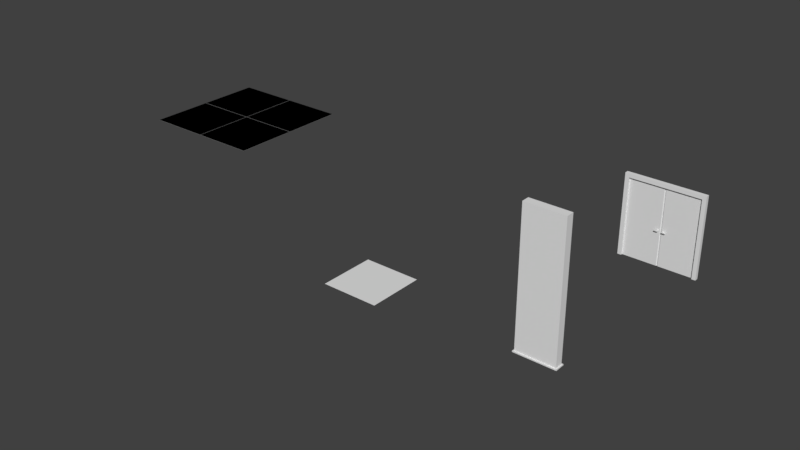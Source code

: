 # Source: Gallery.blend  (saved by Blender 2.79.0; exported with 4.5.12 LTS)
import bpy
from mathutils import Matrix  # noqa: F401  (used for matrix-valued properties, if any)

bpy.ops.wm.read_factory_settings(use_empty=True)
scene = bpy.context.scene
scene.name = 'Scene'

# ---- collections
col_collection_1 = bpy.data.collections.new('Collection 1'); scene.collection.children.link(col_collection_1)

# ---- materials (node trees are filled in below, after node groups)
mat_material = bpy.data.materials.new('Material')
mat_material.alpha_threshold = 0.0
mat_material.use_transparent_shadow = False
mat_material.roughness = 0.5
mat_material_001 = bpy.data.materials.new('Material.001')
mat_material_001.alpha_threshold = 0.0
mat_material_001.use_transparent_shadow = False
mat_material_001.roughness = 0.5
mat_material_002 = bpy.data.materials.new('Material.002')
mat_material_002.alpha_threshold = 0.0
mat_material_002.use_transparent_shadow = False
mat_material_002.roughness = 0.5
mat_light = bpy.data.materials.new('Light')
mat_light.alpha_threshold = 0.0
mat_light.use_transparent_shadow = False
mat_light.roughness = 0.5
mat_main = bpy.data.materials.new('Main')
mat_main.alpha_threshold = 0.0
mat_main.use_transparent_shadow = False
mat_main.diffuse_color = (0.2019, 0.2019, 0.2019, 1.0)
mat_main.roughness = 0.5
mat_dark = bpy.data.materials.new('Dark')
mat_dark.alpha_threshold = 0.0
mat_dark.use_transparent_shadow = False
mat_dark.diffuse_color = (0.0, 0.0, 0.0, 1.0)
mat_dark.roughness = 0.5

# ---- material node trees

# ---- world
world_world = bpy.data.worlds.new('World'); scene.world = world_world
world_world.color = (0.05088, 0.05088, 0.05088)
world_world.use_sun_shadow = False
world_world.sun_shadow_jitter_overblur = 0.0
world_world.cycles.sampling_method = 'MANUAL'

# ---- meshes
me_cube = bpy.data.meshes.new('Cube')
me_cube.from_pydata([(0.9, -7.55e-09, 0.1), (0.9, 2.0, 0.1), (0.9, 1.998e-16, 1.998e-16), (0.9, 2.0, 1.51e-07), (1.0, -7.55e-09, 0.1), (1.0, 2.1, 0.1), (1.0, 2.22e-16, 2.22e-16), (1.0, 2.1, 1.585e-07), (-0.9, 2.0, 0.1), (-0.9, 2.0, 1.51e-07), (-1.0, 2.1, 0.1), (-1.0, 2.1, 1.585e-07), (-0.9, -7.55e-09, 0.1), (-0.9, -1.998e-16, -1.998e-16), (-1.0, -1.044e-07, 0.1), (-1.0, -9.686e-08, -7.535e-15), (-0.9, 2.0, 0.05), (-0.9, -3.775e-09, 0.05), (-0.02, 2.0, 0.05), (-0.02, -3.775e-09, 0.05), (5.96e-08, 2.0, 0.03), (5.96e-08, -2.265e-09, 0.03), (0.02, 2.0, 0.05), (0.02, -3.775e-09, 0.05), (0.9, 2.0, 0.05), (0.9, -3.775e-09, 0.05), (0.05, 0.89, 0.11), (0.05, 0.92, 0.11), (0.05, 0.89, 0.08), (0.05, 0.92, 0.08), (0.08, 0.89, 0.11), (0.08, 0.92, 0.11), (0.08, 0.89, 0.08), (0.08, 0.92, 0.08), (0.14, 0.91, 0.08), (0.14, 0.89, 0.08), (0.14, 0.91, 0.11), (0.14, 0.89, 0.11), (0.05, 0.9, 0.08), (0.05, 0.91, 0.08), (0.05, 0.9, 0.05), (0.05, 0.91, 0.05), (0.08, 0.9, 0.08), (0.08, 0.91, 0.08), (0.08, 0.9, 0.05), (0.08, 0.91, 0.05), (0.06, 0.89, 0.08), (0.06, 0.89, 0.05), (0.07, 0.89, 0.08), (0.07, 0.89, 0.05), (0.06, 0.92, 0.08), (0.06, 0.92, 0.05), (0.07, 0.92, 0.08), (0.07, 0.92, 0.05), (-0.05, 0.89, 0.11), (-0.05, 0.92, 0.11), (-0.05, 0.89, 0.08), (-0.05, 0.92, 0.08), (-0.08, 0.89, 0.11), (-0.08, 0.92, 0.11), (-0.08, 0.89, 0.08), (-0.08, 0.92, 0.08), (-0.14, 0.91, 0.08), (-0.14, 0.89, 0.08), (-0.14, 0.91, 0.11), (-0.14, 0.89, 0.11), (-0.05, 0.9, 0.08), (-0.05, 0.91, 0.08), (-0.05, 0.9, 0.05), (-0.05, 0.91, 0.05), (-0.08, 0.9, 0.08), (-0.08, 0.91, 0.08), (-0.08, 0.9, 0.05), (-0.08, 0.91, 0.05), (-0.06, 0.89, 0.08), (-0.06, 0.89, 0.05), (-0.07, 0.89, 0.08), (-0.07, 0.89, 0.05), (-0.06, 0.92, 0.08), (-0.06, 0.92, 0.05), (-0.07, 0.92, 0.08), (-0.07, 0.92, 0.05)], [], [(0, 1, 3, 2), (6, 7, 5, 4), (4, 5, 1, 0), (10, 11, 15, 14), (5, 7, 11, 10), (3, 1, 8, 9), (1, 5, 10, 8), (9, 8, 12, 13), (8, 10, 14, 12), (17, 19, 18, 16), (19, 21, 20, 18), (21, 23, 22, 20), (23, 25, 24, 22), (26, 27, 29, 28), (28, 29, 33, 32), (32, 33, 34, 35), (30, 31, 27, 26), (31, 30, 37, 36), (33, 31, 36, 34), (30, 32, 35, 37), (35, 34, 36, 37), (27, 31, 33, 29), (28, 32, 30, 26), (38, 39, 41, 40), (40, 41, 45, 44), (44, 45, 43, 42), (42, 43, 39, 38), (40, 44, 49, 47), (41, 39, 50, 51), (47, 49, 48, 46), (38, 40, 47, 46), (44, 42, 48, 49), (42, 38, 46, 48), (53, 51, 50, 52), (39, 43, 52, 50), (45, 41, 51, 53), (43, 45, 53, 52), (54, 56, 57, 55), (56, 60, 61, 57), (60, 63, 62, 61), (58, 54, 55, 59), (59, 64, 65, 58), (61, 62, 64, 59), (58, 65, 63, 60), (63, 65, 64, 62), (55, 57, 61, 59), (56, 54, 58, 60), (66, 68, 69, 67), (68, 72, 73, 69), (72, 70, 71, 73), (70, 66, 67, 71), (68, 75, 77, 72), (69, 79, 78, 67), (75, 74, 76, 77), (66, 74, 75, 68), (72, 77, 76, 70), (70, 76, 74, 66), (81, 80, 78, 79), (67, 78, 80, 71), (73, 81, 79, 69), (71, 80, 81, 73)])
me_cube.polygons.foreach_set('material_index', [1, 1, 1, 1, 1, 1, 1, 1, 1, 0, 0, 0, 0, 2, 2, 2, 2, 2, 2, 2, 2, 2, 2, 2, 2, 2, 2, 2, 2, 2, 2, 2, 2, 2, 2, 2, 2, 2, 2, 2, 2, 2, 2, 2, 2, 2, 2, 2, 2, 2, 2, 2, 2, 2, 2, 2, 2, 2, 2, 2, 2])
_uv = me_cube.uv_layers.new(name='UVMap')
_uv.uv.foreach_set('vector', [0.9758, 0.01178, 0.6816, 0.2794, 0.674, 0.2598, 0.9653, 9.32e-05, 0.9999, 0.03781, 0.6963, 0.3196, 0.689, 0.2967, 0.9865, 0.02335, 0.9865, 0.02335, 0.689, 0.2967, 0.6816, 0.2794, 0.9758, 0.01178, 0.3226, 0.2992, 0.3149, 0.3183, 9.32e-05, 0.03927, 0.01338, 0.02427, 0.689, 0.2967, 0.6963, 0.3196, 0.3149, 0.3183, 0.3226, 0.2992, 0.674, 0.2598, 0.6816, 0.2794, 0.3306, 0.2759, 0.3378, 0.2585, 0.6816, 0.2794, 0.689, 0.2967, 0.3226, 0.2992, 0.3306, 0.2759, 0.3378, 0.2585, 0.3306, 0.2759, 0.02395, 0.01224, 0.03438, 9.335e-05, 0.3306, 0.2759, 0.3226, 0.2992, 0.01338, 0.02427, 0.02395, 0.01224, 9.32e-05, 0.6706, 9.32e-05, 0.5019, 0.3835, 0.5019, 0.3835, 0.6706, 9.32e-05, 0.5019, 0.0001154, 0.4952, 0.3836, 0.4952, 0.3835, 0.5019, 0.0001154, 0.4952, 0.0001375, 0.4885, 0.3836, 0.4885, 0.3836, 0.4952, 0.0001375, 0.4885, 0.0001375, 0.3198, 0.3836, 0.3198, 0.3836, 0.4885, 0.0, 0.0, 1.0, 0.0, 1.0, 1.0, 0.0, 1.0, 0.0, 0.0, 1.0, 0.0, 1.0, 1.0, 0.0, 1.0, 0.0, 0.0, 1.0, 0.0, 1.0, 1.0, 0.0, 1.0, 0.0, 0.0, 1.0, 0.0, 1.0, 1.0, 0.0, 1.0, 0.0, 0.0, 1.0, 0.0, 1.0, 1.0, 0.0, 1.0, 0.0, 0.0, 1.0, 0.0, 1.0, 1.0, 0.0, 1.0, 0.0, 0.0, 1.0, 0.0, 1.0, 1.0, 0.0, 1.0, 0.0, 0.0, 1.0, 0.0, 1.0, 1.0, 0.0, 1.0, 0.0, 0.0, 1.0, 0.0, 1.0, 1.0, 0.0, 1.0, 0.0, 0.0, 1.0, 0.0, 1.0, 1.0, 0.0, 1.0, 0.0, 0.0, 1.0, 0.0, 1.0, 1.0, 0.0, 1.0, 0.0, 0.0, 1.0, 0.0, 1.0, 1.0, 0.0, 1.0, 0.0, 0.0, 1.0, 0.0, 1.0, 1.0, 0.0, 1.0, 0.0, 0.0, 1.0, 0.0, 1.0, 1.0, 0.0, 1.0, 0.0, 0.0, 1.0, 0.0, 1.0, 1.0, 0.0, 1.0, 0.0, 0.0, 1.0, 0.0, 1.0, 1.0, 0.0, 1.0, 0.0, 0.0, 1.0, 0.0, 1.0, 1.0, 0.0, 1.0, 0.0, 0.0, 1.0, 0.0, 1.0, 1.0, 0.0, 1.0, 0.0, 0.0, 1.0, 0.0, 1.0, 1.0, 0.0, 1.0, 0.0, 0.0, 1.0, 0.0, 1.0, 1.0, 0.0, 1.0, 0.0, 0.0, 1.0, 0.0, 1.0, 1.0, 0.0, 1.0, 0.0, 0.0, 1.0, 0.0, 1.0, 1.0, 0.0, 1.0, 0.0, 0.0, 1.0, 0.0, 1.0, 1.0, 0.0, 1.0, 0.0, 0.0, 1.0, 0.0, 1.0, 1.0, 0.0, 1.0, 0.0, 0.0, 1.0, 0.0, 1.0, 1.0, 0.0, 1.0, 0.0, 0.0, 1.0, 0.0, 1.0, 1.0, 0.0, 1.0, 0.0, 0.0, 1.0, 0.0, 1.0, 1.0, 0.0, 1.0, 0.0, 0.0, 1.0, 0.0, 1.0, 1.0, 0.0, 1.0, 0.0, 0.0, 1.0, 0.0, 1.0, 1.0, 0.0, 1.0, 0.0, 0.0, 1.0, 0.0, 1.0, 1.0, 0.0, 1.0, 0.0, 0.0, 1.0, 0.0, 1.0, 1.0, 0.0, 1.0, 0.0, 0.0, 1.0, 0.0, 1.0, 1.0, 0.0, 1.0, 0.0, 0.0, 1.0, 0.0, 1.0, 1.0, 0.0, 1.0, 0.0, 0.0, 1.0, 0.0, 1.0, 1.0, 0.0, 1.0, 0.0, 0.0, 1.0, 0.0, 1.0, 1.0, 0.0, 1.0, 0.0, 0.0, 1.0, 0.0, 1.0, 1.0, 0.0, 1.0, 0.0, 0.0, 1.0, 0.0, 1.0, 1.0, 0.0, 1.0, 0.0, 0.0, 1.0, 0.0, 1.0, 1.0, 0.0, 1.0, 0.0, 0.0, 1.0, 0.0, 1.0, 1.0, 0.0, 1.0, 0.0, 0.0, 1.0, 0.0, 1.0, 1.0, 0.0, 1.0, 0.0, 0.0, 1.0, 0.0, 1.0, 1.0, 0.0, 1.0, 0.0, 0.0, 1.0, 0.0, 1.0, 1.0, 0.0, 1.0, 0.0, 0.0, 1.0, 0.0, 1.0, 1.0, 0.0, 1.0, 0.0, 0.0, 1.0, 0.0, 1.0, 1.0, 0.0, 1.0, 0.0, 0.0, 1.0, 0.0, 1.0, 1.0, 0.0, 1.0, 0.0, 0.0, 1.0, 0.0, 1.0, 1.0, 0.0, 1.0, 0.0, 0.0, 1.0, 0.0, 1.0, 1.0, 0.0, 1.0, 0.0, 0.0, 1.0, 0.0, 1.0, 1.0, 0.0, 1.0])
me_cube.materials.append(mat_material)
me_cube.materials.append(mat_material_001)
me_cube.materials.append(mat_material_002)
me_cube.use_remesh_preserve_volume = False
me_cube.use_remesh_preserve_attributes = False
me_cube.use_mirror_vertex_groups = False
me_cube.update()
me_plane_005 = bpy.data.meshes.new('Plane.005')
me_plane_005.from_pydata([(-0.53, -8.116e-09, 0.13), (0.53, -8.116e-09, 0.13), (-0.53, 0.03, 0.13), (0.53, 0.03, 0.13), (-0.53, 0.03, -0.13), (0.53, 0.03, -0.13), (-0.53, 7.451e-09, -0.13), (0.53, 7.451e-09, -0.13)], [], [(0, 1, 3, 2), (2, 3, 5, 4), (4, 5, 7, 6), (2, 4, 6, 0), (1, 7, 5, 3)])
_uv = me_plane_005.uv_layers.new(name='UVMap')
_uv.uv.foreach_set('vector', [5.719e-05, 5.719e-05, 0.9744, 6.391e-05, 0.9431, 0.03461, 0.04424, 0.02873, 0.04424, 0.02873, 0.9431, 0.03461, 0.9558, 0.2985, 0.05692, 0.2926, 0.05692, 0.2926, 0.9558, 0.2985, 0.9999, 0.3272, 0.0256, 0.3272, 0.04424, 0.02873, 0.05692, 0.2926, 0.0256, 0.3272, 5.719e-05, 5.719e-05, 0.9744, 6.391e-05, 0.9999, 0.3272, 0.9558, 0.2985, 0.9431, 0.03461])
me_plane_005.use_remesh_preserve_volume = False
me_plane_005.use_remesh_preserve_attributes = False
me_plane_005.use_mirror_vertex_groups = False
me_plane_005.update()
me_plane_004 = bpy.data.meshes.new('Plane.004')
me_plane_004.from_pydata([(-0.5, -7.55e-09, 0.1), (0.5, -7.55e-09, 0.1), (-0.5, 3.4, 0.1), (0.5, 3.4, 0.1), (-0.5, 7.55e-09, -0.1), (0.5, 7.55e-09, -0.1), (-0.5, 3.4, -0.1), (0.5, 3.4, -0.1)], [], [(0, 1, 3, 2), (4, 6, 7, 5), (2, 6, 4, 0), (3, 7, 6, 2), (1, 5, 7, 3)])
_uv = me_plane_004.uv_layers.new(name='UVMap')
_uv.uv.foreach_set('vector', [0.4372, 0.9451, 9.72e-05, 0.9451, 0.9999, 9.72e-05, 0.9625, 0.3308, 0.3501, 0.7248, 0.8446, 0.2574, 0.9839, 0.2101, 0.3588, 0.873, 0.9625, 0.3308, 0.8446, 0.2574, 0.3501, 0.7248, 0.4372, 0.9451, 0.9999, 9.72e-05, 0.9839, 0.2101, 0.8446, 0.2574, 0.9625, 0.3308, 9.72e-05, 0.9451, 0.3588, 0.873, 0.9839, 0.2101, 0.9999, 9.72e-05])
me_plane_004.use_remesh_preserve_volume = False
me_plane_004.use_remesh_preserve_attributes = False
me_plane_004.use_mirror_vertex_groups = False
me_plane_004.update()
me_plane_002 = bpy.data.meshes.new('Plane.002')
me_plane_002.from_pydata([(-0.5, -5.662e-10, 0.03), (0.5, -5.662e-10, 0.03), (-0.5, 0.03, 0.03), (0.5, 0.03, 0.03), (-0.5, 0.03, 9.06e-09), (0.5, 0.03, 9.06e-09)], [], [(0, 1, 3, 2), (2, 3, 5, 4)])
_uv = me_plane_002.uv_layers.new(name='UVMap')
_uv.uv.foreach_set('vector', [4.472e-05, 4.478e-05, 1.0, 4.472e-05, 1.0, 0.2, 4.472e-05, 0.2, 4.472e-05, 0.2, 1.0, 0.2, 1.0, 0.2, 4.472e-05, 0.2])
me_plane_002.use_remesh_preserve_volume = False
me_plane_002.use_remesh_preserve_attributes = False
me_plane_002.use_mirror_vertex_groups = False
me_plane_002.update()
me_plane_008 = bpy.data.meshes.new('Plane.008')
me_plane_008.from_pydata([(1.135, -0.004999, -0.135), (0.135, -0.005, -0.135), (1.135, -0.005, -1.135), (0.135, -0.005001, -1.135), (1.147, -0.004999, -0.1225), (0.1225, -0.005, -0.1225), (1.147, -0.005, -1.148), (0.1225, -0.005001, -1.148), (1.26, -0.004998, -0.01), (0.01, -0.005001, -0.01), (1.26, -0.004999, -1.26), (0.01, -0.005002, -1.26), (1.147, -0.01, -1.148), (1.147, -0.009999, -0.1225), (0.1225, -0.01, -0.1225), (0.1225, -0.01, -1.148), (1.26, -0.009999, -1.26), (1.26, -0.009998, -0.01), (0.01, -0.01, -0.01), (0.01, -0.01, -1.26), (1.135, -0.01, -1.135), (1.135, -0.009999, -0.135), (0.135, -0.01, -0.135), (0.135, -0.01, -1.135), (1.26, -0.0004985, -0.01), (0.01, -0.0005006, -0.01), (1.26, -0.0004994, -1.26), (0.01, -0.0005016, -1.26), (-0.135, -0.004999, -1.135), (-0.135, -0.005, -0.135), (-1.135, -0.005, -1.135), (-1.135, -0.005001, -0.135), (-0.1225, -0.004999, -1.147), (-0.1225, -0.005, -0.1225), (-1.148, -0.004999, -1.147), (-1.148, -0.005001, -0.1225), (-0.01, -0.004998, -1.26), (-0.01, -0.005001, -0.01), (-1.26, -0.004999, -1.26), (-1.26, -0.005002, -0.01), (-1.148, -0.009999, -1.147), (-0.1225, -0.009999, -1.147), (-0.1225, -0.01, -0.1225), (-1.148, -0.01, -0.1225), (-1.26, -0.009999, -1.26), (-0.01, -0.009998, -1.26), (-0.01, -0.01, -0.01), (-1.26, -0.01, -0.01), (-1.135, -0.01, -1.135), (-0.135, -0.009999, -1.135), (-0.135, -0.01, -0.135), (-1.135, -0.01, -0.135), (-0.01, -0.0004985, -1.26), (-0.01, -0.0005006, -0.01), (-1.26, -0.0004994, -1.26), (-1.26, -0.0005016, -0.01), (-1.135, -0.004999, 0.135), (-0.135, -0.005, 0.135), (-1.135, -0.005, 1.135), (-0.135, -0.005001, 1.135), (-1.148, -0.004999, 0.1225), (-0.1225, -0.005, 0.1225), (-1.147, -0.005, 1.148), (-0.1225, -0.005001, 1.148), (-1.26, -0.004998, 0.01), (-0.01, -0.005001, 0.01), (-1.26, -0.004999, 1.26), (-0.01, -0.005002, 1.26), (-1.147, -0.01, 1.148), (-1.148, -0.009999, 0.1225), (-0.1225, -0.01, 0.1225), (-0.1225, -0.01, 1.148), (-1.26, -0.009999, 1.26), (-1.26, -0.009998, 0.01), (-0.01, -0.01, 0.01), (-0.01, -0.01, 1.26), (-1.135, -0.01, 1.135), (-1.135, -0.009999, 0.135), (-0.135, -0.01, 0.135), (-0.135, -0.01, 1.135), (-1.26, -0.0004985, 0.01), (-0.01, -0.0005006, 0.01), (-1.26, -0.0004995, 1.26), (-0.01, -0.0005016, 1.26), (0.135, -0.004999, 1.135), (0.135, -0.005, 0.135), (1.135, -0.005, 1.135), (1.135, -0.005001, 0.135), (0.1225, -0.004999, 1.147), (0.1225, -0.005, 0.1225), (1.148, -0.005, 1.147), (1.147, -0.005001, 0.1225), (0.01, -0.004998, 1.26), (0.01, -0.005001, 0.01), (1.26, -0.004999, 1.26), (1.26, -0.005002, 0.01), (1.148, -0.01, 1.147), (0.1225, -0.009999, 1.147), (0.1225, -0.01, 0.1225), (1.147, -0.01, 0.1225), (1.26, -0.009999, 1.26), (0.01, -0.009998, 1.26), (0.01, -0.01, 0.01), (1.26, -0.01, 0.01), (1.135, -0.01, 1.135), (0.135, -0.009999, 1.135), (0.135, -0.01, 0.135), (1.135, -0.01, 0.135), (0.01, -0.0004985, 1.26), (0.01, -0.0005006, 0.01), (1.26, -0.0004995, 1.26), (1.26, -0.0005016, 0.01)], [], [(3, 23, 22, 1), (11, 19, 18, 9), (15, 19, 16, 12), (4, 13, 14, 5), (7, 15, 12, 6), (9, 18, 17, 8), (13, 17, 18, 14), (14, 18, 19, 15), (12, 16, 17, 13), (8, 17, 16, 10), (5, 14, 15, 7), (10, 16, 19, 11), (6, 12, 13, 4), (21, 22, 23, 20), (0, 21, 20, 2), (2, 20, 23, 3), (1, 22, 21, 0), (26, 24, 25, 27), (31, 51, 50, 29), (39, 47, 46, 37), (43, 47, 44, 40), (32, 41, 42, 33), (35, 43, 40, 34), (37, 46, 45, 36), (41, 45, 46, 42), (42, 46, 47, 43), (40, 44, 45, 41), (36, 45, 44, 38), (33, 42, 43, 35), (38, 44, 47, 39), (34, 40, 41, 32), (49, 50, 51, 48), (28, 49, 48, 30), (30, 48, 51, 31), (29, 50, 49, 28), (54, 52, 53, 55), (59, 79, 78, 57), (67, 75, 74, 65), (71, 75, 72, 68), (60, 69, 70, 61), (63, 71, 68, 62), (65, 74, 73, 64), (69, 73, 74, 70), (70, 74, 75, 71), (68, 72, 73, 69), (64, 73, 72, 66), (61, 70, 71, 63), (66, 72, 75, 67), (62, 68, 69, 60), (77, 78, 79, 76), (56, 77, 76, 58), (58, 76, 79, 59), (57, 78, 77, 56), (82, 80, 81, 83), (87, 107, 106, 85), (95, 103, 102, 93), (99, 103, 100, 96), (88, 97, 98, 89), (91, 99, 96, 90), (93, 102, 101, 92), (97, 101, 102, 98), (98, 102, 103, 99), (96, 100, 101, 97), (92, 101, 100, 94), (89, 98, 99, 91), (94, 100, 103, 95), (90, 96, 97, 88), (105, 106, 107, 104), (84, 105, 104, 86), (86, 104, 107, 87), (85, 106, 105, 84), (110, 108, 109, 111)])
me_plane_008.polygons.foreach_set('material_index', [0, 1, 1, 1, 1, 1, 1, 1, 1, 1, 1, 1, 1, 0, 0, 0, 0, 2, 0, 1, 1, 1, 1, 1, 1, 1, 1, 1, 1, 1, 1, 0, 0, 0, 0, 2, 0, 1, 1, 1, 1, 1, 1, 1, 1, 1, 1, 1, 1, 0, 0, 0, 0, 2, 0, 1, 1, 1, 1, 1, 1, 1, 1, 1, 1, 1, 1, 0, 0, 0, 0, 2])
me_plane_008.materials.append(mat_light)
me_plane_008.materials.append(mat_main)
me_plane_008.materials.append(mat_dark)
me_plane_008.use_remesh_preserve_volume = False
me_plane_008.use_remesh_preserve_attributes = False
me_plane_008.use_mirror_vertex_groups = False
me_plane_008.update()
me_plane_003 = bpy.data.meshes.new('Plane.003')
me_plane_003.from_pydata([(0.5, 1.947e-06, 0.5), (-0.5, -1.073e-06, 0.5), (0.5, 1.073e-06, -0.5), (-0.5, -1.947e-06, -0.5)], [], [(0, 1, 3, 2)])
me_plane_003.use_remesh_preserve_volume = False
me_plane_003.use_remesh_preserve_attributes = False
me_plane_003.use_mirror_vertex_groups = False
me_plane_003.update()
me_plane_001 = bpy.data.meshes.new('Plane.001')
me_plane_001.from_pydata([(-0.5, -5.551e-16, -2.22e-15), (0.5, 5.551e-16, 2.22e-15), (-0.5, 1.0, 3.02e-07), (0.5, 1.0, 3.02e-07)], [], [(0, 1, 3, 2)])
_uv = me_plane_001.uv_layers.new(name='UVMap')
_uv.uv.foreach_set('vector', [4.472e-05, 4.478e-05, 1.0, 4.472e-05, 1.0, 0.2, 4.472e-05, 0.2])
me_plane_001.use_remesh_preserve_volume = False
me_plane_001.use_remesh_preserve_attributes = False
me_plane_001.use_mirror_vertex_groups = False
me_plane_001.update()
me_plane = bpy.data.meshes.new('Plane')
me_plane.from_pydata([(-0.5, -7.55e-07, 0.5), (0.5, -7.55e-07, 0.5), (-0.5, 7.55e-07, -0.5), (0.5, 7.55e-07, -0.5)], [], [(0, 1, 3, 2)])
_uv = me_plane.uv_layers.new(name='UVMap')
_uv.uv.foreach_set('vector', [9.998e-05, 0.0001002, 0.9999, 9.998e-05, 0.9999, 0.9999, 0.0001004, 0.9999])
me_plane.use_remesh_preserve_volume = False
me_plane.use_remesh_preserve_attributes = False
me_plane.use_mirror_vertex_groups = False
me_plane.update()

# ---- objects
ob_door = bpy.data.objects.new('Door', me_cube)
ob_wall_dividerdetail = bpy.data.objects.new('Wall_DividerDetail', me_plane_005)
ob_wall_divider = bpy.data.objects.new('Wall_Divider', me_plane_004)
ob_wall_detail = bpy.data.objects.new('Wall_Detail', me_plane_002)
ob_light = bpy.data.objects.new('Light', me_plane_008)
ob_ceiling = bpy.data.objects.new('Ceiling', me_plane_003)
ob_wall = bpy.data.objects.new('Wall', me_plane_001)
ob_floor = bpy.data.objects.new('Floor', me_plane)

# ---- transforms, parenting, visibility, modifiers, constraints
ob_door.location = (0.0, 10.0, 0.0)
ob_door.rotation_euler = (1.571, 2.22e-16, 2.22e-16)
ob_door.lineart.crease_threshold = 0.0
ob_wall_dividerdetail.location = (0.0, 5.0, 0.0)
ob_wall_dividerdetail.rotation_euler = (1.571, 2.22e-16, 2.22e-16)
ob_wall_dividerdetail.lineart.crease_threshold = 0.0
ob_wall_divider.location = (0.0, 5.0, 0.0)
ob_wall_divider.rotation_euler = (1.571, 2.22e-16, 2.22e-16)
ob_wall_divider.lineart.crease_threshold = 0.0
ob_wall_detail.location = (0.0, 10.0, 0.0)
ob_wall_detail.rotation_euler = (1.571, 2.22e-16, 2.22e-16)
ob_wall_detail.lineart.crease_threshold = 0.0
ob_light.location = (-6.5, 3.5, 4.0)
ob_light.rotation_euler = (1.571, 2.22e-16, 2.22e-16)
ob_light.lineart.crease_threshold = 0.0
ob_ceiling.location = (0.0, 0.0, 4.0)
ob_ceiling.rotation_euler = (1.571, 2.22e-16, 2.22e-16)
ob_ceiling.lineart.crease_threshold = 0.0
ob_wall.location = (0.0, 10.0, 0.0)
ob_wall.rotation_euler = (1.571, 2.22e-16, 2.22e-16)
ob_wall.lineart.crease_threshold = 0.0
ob_floor.location = (0.0, 0.0, 0.0)
ob_floor.rotation_euler = (1.571, 2.22e-16, 2.22e-16)
ob_floor.lineart.crease_threshold = 0.0

# ---- collection membership
col_collection_1.objects.link(ob_door)
col_collection_1.objects.link(ob_wall_dividerdetail)
col_collection_1.objects.link(ob_wall_divider)
col_collection_1.objects.link(ob_wall_detail)
col_collection_1.objects.link(ob_light)
col_collection_1.objects.link(ob_ceiling)
col_collection_1.objects.link(ob_wall)
col_collection_1.objects.link(ob_floor)

# ---- scene / render settings (as saved in the file)
scene.frame_start = 1; scene.frame_end = 250; scene.frame_set(1)
scene.render.engine = 'BLENDER_EEVEE_NEXT'
scene.render.resolution_percentage = 50
scene.render.dither_intensity = 0.0
scene.cycles.use_denoising = False
scene.cycles.samples = 128
scene.cycles.sampling_pattern = 'TABULATED_SOBOL'
scene.cycles.use_adaptive_sampling = False
scene.cycles.use_light_tree = False
scene.cycles.blur_glossy = 0.0
scene.cycles.sample_clamp_indirect = 0.0
scene.view_settings.view_transform = 'Standard'
bpy.context.view_layer.update()

# ---- added for rendering (the .blend has no active camera and no usable light): camera, sun
cam_auto = bpy.data.cameras.new('AutoCamera')
cam_auto.lens = 50.0
cam_auto.sensor_width = 36.0
cam_auto.clip_end = 1000.0
ob_auto_camera = bpy.data.objects.new('AutoCamera', cam_auto)
scene.collection.objects.link(ob_auto_camera)
ob_auto_camera.location = (9.80202, -11.0684, 12.5456)
ob_auto_camera.rotation_euler = (1.09748, -7.21219e-08, 0.694738)
scene.camera = ob_auto_camera
light_auto_sun = bpy.data.lights.new('AutoSun', 'SUN')
light_auto_sun.energy = 3.0
light_auto_sun.angle = 0.0523599
ob_auto_sun = bpy.data.objects.new('AutoSun', light_auto_sun)
scene.collection.objects.link(ob_auto_sun)
ob_auto_sun.rotation_euler = (0.872665, 0.174533, 0.523599)
bpy.context.view_layer.update()
